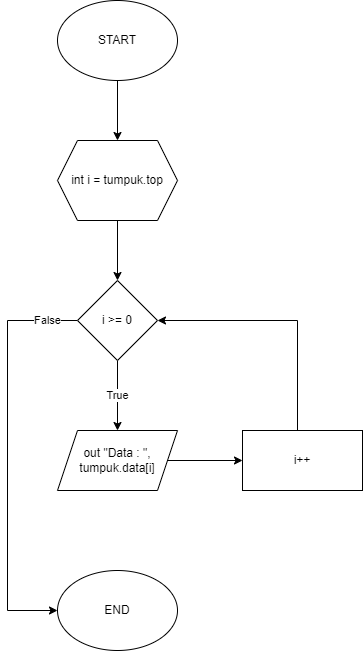

The diagram above was exported from draw.io. Its source (the exported page's mxGraphModel, read from the mxfile embedded in the PNG):
<mxGraphModel dx="462" dy="905" grid="1" gridSize="10" guides="1" tooltips="1" connect="1" arrows="1" fold="1" page="1" pageScale="1" pageWidth="850" pageHeight="1100" math="0" shadow="0">
  <root>
    <mxCell id="0" />
    <mxCell id="1" parent="0" />
    <mxCell id="Mhjj4jP8a39DN_ZTBMY--5" value="" style="edgeStyle=orthogonalEdgeStyle;rounded=0;orthogonalLoop=1;jettySize=auto;html=1;" edge="1" parent="1" source="Mhjj4jP8a39DN_ZTBMY--1" target="Mhjj4jP8a39DN_ZTBMY--4">
      <mxGeometry relative="1" as="geometry" />
    </mxCell>
    <mxCell id="Mhjj4jP8a39DN_ZTBMY--1" value="START" style="ellipse;whiteSpace=wrap;html=1;" vertex="1" parent="1">
      <mxGeometry x="180" y="420" width="120" height="80" as="geometry" />
    </mxCell>
    <mxCell id="Mhjj4jP8a39DN_ZTBMY--7" value="" style="edgeStyle=orthogonalEdgeStyle;rounded=0;orthogonalLoop=1;jettySize=auto;html=1;" edge="1" parent="1" source="Mhjj4jP8a39DN_ZTBMY--4" target="Mhjj4jP8a39DN_ZTBMY--6">
      <mxGeometry relative="1" as="geometry" />
    </mxCell>
    <mxCell id="Mhjj4jP8a39DN_ZTBMY--4" value="int i = tumpuk.top" style="shape=hexagon;perimeter=hexagonPerimeter2;whiteSpace=wrap;html=1;fixedSize=1;" vertex="1" parent="1">
      <mxGeometry x="180" y="560" width="120" height="80" as="geometry" />
    </mxCell>
    <mxCell id="Mhjj4jP8a39DN_ZTBMY--9" value="True" style="edgeStyle=orthogonalEdgeStyle;rounded=0;orthogonalLoop=1;jettySize=auto;html=1;" edge="1" parent="1" source="Mhjj4jP8a39DN_ZTBMY--6" target="Mhjj4jP8a39DN_ZTBMY--8">
      <mxGeometry relative="1" as="geometry" />
    </mxCell>
    <mxCell id="Mhjj4jP8a39DN_ZTBMY--15" value="False" style="edgeStyle=orthogonalEdgeStyle;rounded=0;orthogonalLoop=1;jettySize=auto;html=1;entryX=0;entryY=0.5;entryDx=0;entryDy=0;" edge="1" parent="1" source="Mhjj4jP8a39DN_ZTBMY--6" target="Mhjj4jP8a39DN_ZTBMY--14">
      <mxGeometry x="-0.8537" relative="1" as="geometry">
        <Array as="points">
          <mxPoint x="130" y="740" />
          <mxPoint x="130" y="1030" />
        </Array>
        <mxPoint as="offset" />
      </mxGeometry>
    </mxCell>
    <mxCell id="Mhjj4jP8a39DN_ZTBMY--6" value="i &amp;gt;= 0" style="rhombus;whiteSpace=wrap;html=1;" vertex="1" parent="1">
      <mxGeometry x="200" y="700" width="80" height="80" as="geometry" />
    </mxCell>
    <mxCell id="Mhjj4jP8a39DN_ZTBMY--12" value="" style="edgeStyle=orthogonalEdgeStyle;rounded=0;orthogonalLoop=1;jettySize=auto;html=1;" edge="1" parent="1" source="Mhjj4jP8a39DN_ZTBMY--8" target="Mhjj4jP8a39DN_ZTBMY--11">
      <mxGeometry relative="1" as="geometry" />
    </mxCell>
    <mxCell id="Mhjj4jP8a39DN_ZTBMY--8" value="out &quot;Data : &quot;,&lt;br&gt;tumpuk.data[i]" style="shape=parallelogram;perimeter=parallelogramPerimeter;whiteSpace=wrap;html=1;fixedSize=1;" vertex="1" parent="1">
      <mxGeometry x="180" y="850" width="120" height="60" as="geometry" />
    </mxCell>
    <mxCell id="Mhjj4jP8a39DN_ZTBMY--13" style="edgeStyle=orthogonalEdgeStyle;rounded=0;orthogonalLoop=1;jettySize=auto;html=1;entryX=1;entryY=0.5;entryDx=0;entryDy=0;" edge="1" parent="1" source="Mhjj4jP8a39DN_ZTBMY--11" target="Mhjj4jP8a39DN_ZTBMY--6">
      <mxGeometry relative="1" as="geometry">
        <Array as="points">
          <mxPoint x="420" y="740" />
        </Array>
      </mxGeometry>
    </mxCell>
    <mxCell id="Mhjj4jP8a39DN_ZTBMY--11" value="i++" style="whiteSpace=wrap;html=1;" vertex="1" parent="1">
      <mxGeometry x="365" y="850" width="120" height="60" as="geometry" />
    </mxCell>
    <mxCell id="Mhjj4jP8a39DN_ZTBMY--14" value="END" style="ellipse;whiteSpace=wrap;html=1;" vertex="1" parent="1">
      <mxGeometry x="180" y="990" width="120" height="80" as="geometry" />
    </mxCell>
  </root>
</mxGraphModel>